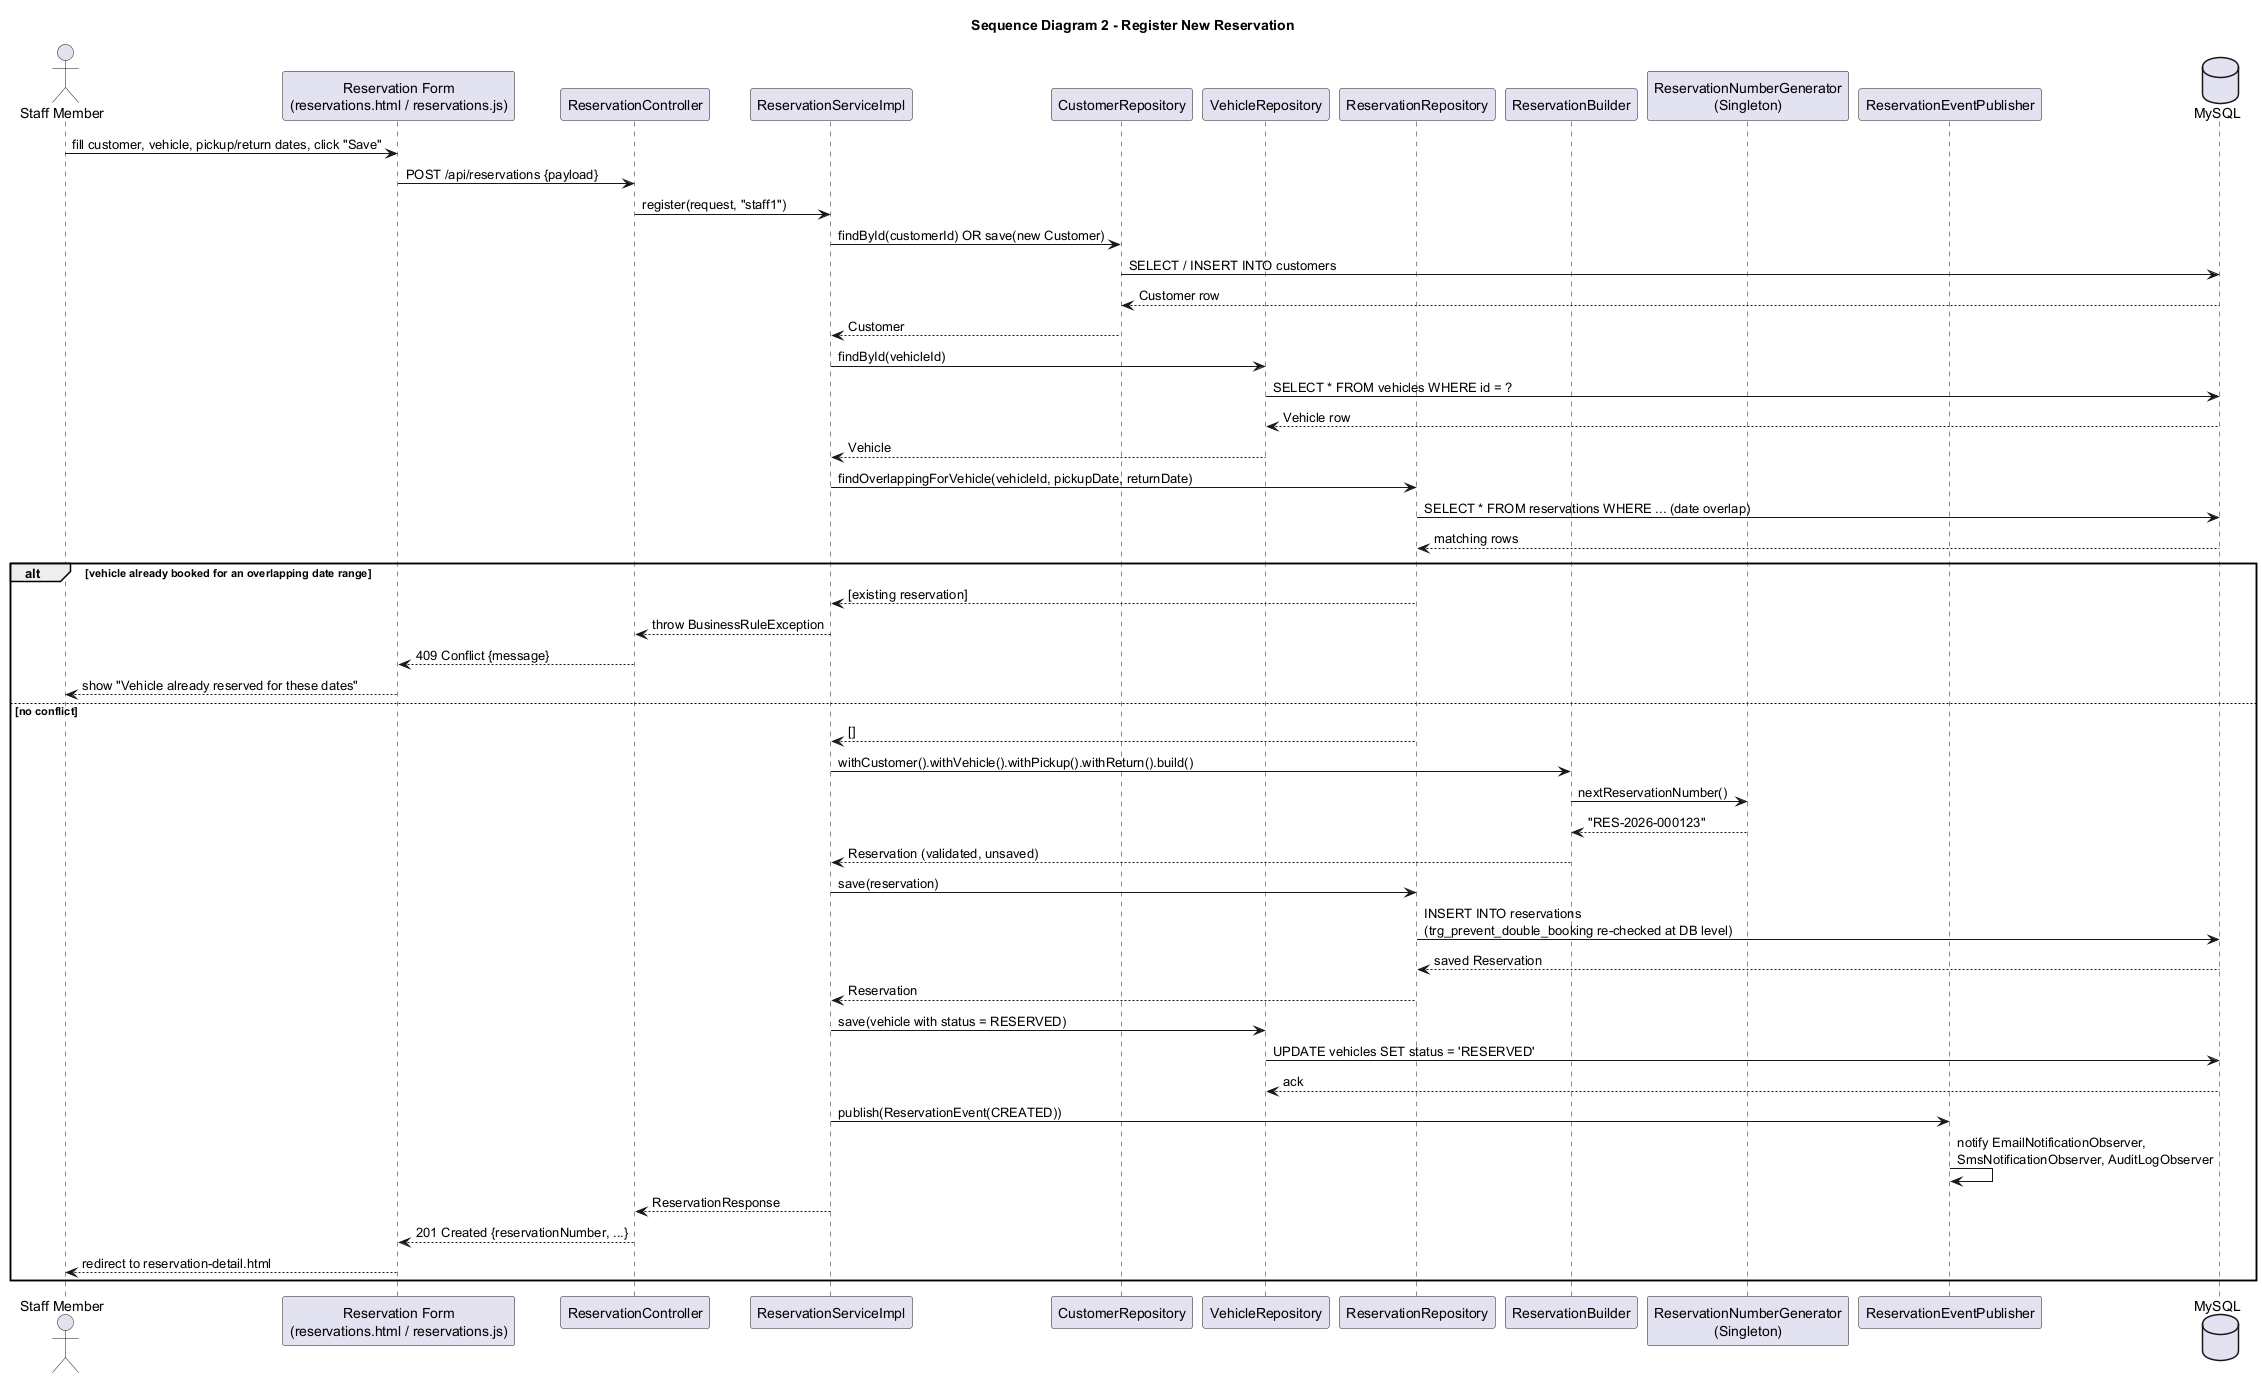

The diagram above was rendered by PlantUML. Its source (embedded in the PNG):
@startuml sequence-02-register-reservation
title Sequence Diagram 2 - Register New Reservation
skinparam backgroundColor white
actor "Staff Member" as Staff
participant "Reservation Form\n(reservations.html / reservations.js)" as UI
participant "ReservationController" as Ctrl
participant "ReservationServiceImpl" as Svc
participant "CustomerRepository" as CustRepo
participant "VehicleRepository" as VehRepo
participant "ReservationRepository" as ResRepo
participant "ReservationBuilder" as Builder
participant "ReservationNumberGenerator\n(Singleton)" as NumGen
participant "ReservationEventPublisher" as Publisher
database "MySQL" as DB

Staff -> UI : fill customer, vehicle, pickup/return dates, click "Save"
UI -> Ctrl : POST /api/reservations {payload}
Ctrl -> Svc : register(request, "staff1")

Svc -> CustRepo : findById(customerId) OR save(new Customer)
CustRepo -> DB : SELECT / INSERT INTO customers
DB --> CustRepo : Customer row
CustRepo --> Svc : Customer

Svc -> VehRepo : findById(vehicleId)
VehRepo -> DB : SELECT * FROM vehicles WHERE id = ?
DB --> VehRepo : Vehicle row
VehRepo --> Svc : Vehicle

Svc -> ResRepo : findOverlappingForVehicle(vehicleId, pickupDate, returnDate)
ResRepo -> DB : SELECT * FROM reservations WHERE ... (date overlap)
DB --> ResRepo : matching rows

alt vehicle already booked for an overlapping date range
    ResRepo --> Svc : [existing reservation]
    Svc --> Ctrl : throw BusinessRuleException
    Ctrl --> UI : 409 Conflict {message}
    UI --> Staff : show "Vehicle already reserved for these dates"
else no conflict
    ResRepo --> Svc : []
    Svc -> Builder : withCustomer().withVehicle().withPickup().withReturn().build()
    Builder -> NumGen : nextReservationNumber()
    NumGen --> Builder : "RES-2026-000123"
    Builder --> Svc : Reservation (validated, unsaved)

    Svc -> ResRepo : save(reservation)
    ResRepo -> DB : INSERT INTO reservations\n(trg_prevent_double_booking re-checked at DB level)
    DB --> ResRepo : saved Reservation
    ResRepo --> Svc : Reservation

    Svc -> VehRepo : save(vehicle with status = RESERVED)
    VehRepo -> DB : UPDATE vehicles SET status = 'RESERVED'
    DB --> VehRepo : ack

    Svc -> Publisher : publish(ReservationEvent(CREATED))
    Publisher -> Publisher : notify EmailNotificationObserver,\nSmsNotificationObserver, AuditLogObserver

    Svc --> Ctrl : ReservationResponse
    Ctrl --> UI : 201 Created {reservationNumber, ...}
    UI --> Staff : redirect to reservation-detail.html
end

@enduml